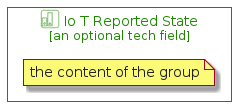

The diagram above was rendered by PlantUML. Its source (embedded in the PNG):
@startuml
' configures the library
!global $INCLUSION_MODE="local"
!global $LIB_BASE_LOCATION="../../.."
' loads the library
!include $LIB_BASE_LOCATION/bootstrap.puml
' loads the aws-20200911 bootstrap
include('aws-20200911/bootstrap')
' loads the IoTReportedState element
include('aws-20200911/Resource/LoT/IoTReportedState')
IoTReportedStateGroup('io_t_reported_state', 'Io T Reported State', 'an optional tech field'){
note as note
the content of the group
end note
}
@enduml